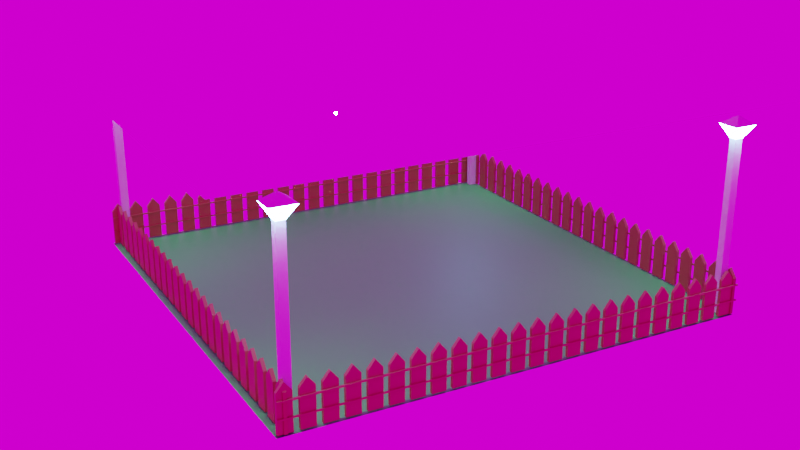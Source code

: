 # Source: LampPostFarm.blend  (saved by Blender 3.2.14; exported with 4.5.12 LTS)
import bpy
from mathutils import Matrix  # noqa: F401  (used for matrix-valued properties, if any)

bpy.ops.wm.read_factory_settings(use_empty=True)
scene = bpy.context.scene
scene.name = 'Scene'

# ---- collections
col_collection = bpy.data.collections.new('Collection'); scene.collection.children.link(col_collection)

# ---- images (referenced by path relative to the original .blend; pixels are not part of the script)
import os
ASSET_DIR = os.environ.get("B2B_ASSET_DIR", "")  # directory of the original .blend (textures are referenced by path, not embedded)
HERE = os.path.dirname(os.path.abspath(__file__))  # packed textures are extracted next to this script under _unpacked/

def load_image(name, relpath, width, height, colorspace="sRGB"):
    """Load a texture the original file referenced (path relative to the .blend, or extracted next to this script)."""
    p = next((c for c in (os.path.join(HERE, relpath), os.path.join(ASSET_DIR, relpath)) if relpath and os.path.exists(c)), "")
    if p:
        img = bpy.data.images.load(p, check_existing=True)
        img.name = name
    else:  # same state as the original file: an image datablock whose file is absent (Cycles renders it pink)
        img = bpy.data.images.new(name, width, height)
        img.source = "FILE"
        img.filepath = "//" + (relpath or name)
    img.colorspace_settings.name = colorspace
    return img
img_snowy_field_4k_polyheaven_hdr = load_image('snowy_field_4k_PolyHeaven.hdr', 'Images/snowy_field_4k_PolyHeaven.hdr', 1024, 1024, 'Linear Rec.709')

# ---- materials (node trees are filled in below, after node groups)
mat_material_008 = bpy.data.materials.new('Material.008')
mat_material_008.use_transparent_shadow = False
mat_material_003 = bpy.data.materials.new('Material.003')
mat_material_003.use_transparent_shadow = False
mat_material_010 = bpy.data.materials.new('Material.010')
mat_material_010.use_transparent_shadow = False
mat_material_011 = bpy.data.materials.new('Material.011')
mat_material_011.use_transparent_shadow = False
mat_material_009 = bpy.data.materials.new('Material.009')
mat_material_009.use_transparent_shadow = False
mat_material_007 = bpy.data.materials.new('Material.007')
mat_material_007.use_transparent_shadow = False
mat_material_001 = bpy.data.materials.new('Material.001')
mat_material_001.use_transparent_shadow = False
mat_material_013 = bpy.data.materials.new('Material.013')
mat_material_013.use_transparent_shadow = False

# ---- material node trees
mat_material_008.use_nodes = True; mat_material_008.node_tree.nodes.clear()
_N = mat_material_008.node_tree.nodes; _L = mat_material_008.node_tree.links
n0 = _N.new('ShaderNodeBsdfPrincipled'); n0.name = 'Principled BSDF'; n0.location = (10, 300)
n0.distribution = 'GGX'
n0.subsurface_method = 'RANDOM_WALK_SKIN'
n0.inputs[0].default_value = (0.3763, 0.1285, 0.05009, 1.0)
n0.inputs[3].default_value = 1.45
n0.inputs[27].default_value = (0.0, 0.0, 0.0, 1.0)
n0.inputs[28].default_value = 1.0
n1 = _N.new('ShaderNodeOutputMaterial'); n1.name = 'Material Output'; n1.location = (300, 300)
_L.new(n0.outputs[0], n1.inputs[0])
n1.is_active_output = True
mat_material_003.use_nodes = True; mat_material_003.node_tree.nodes.clear()
_N = mat_material_003.node_tree.nodes; _L = mat_material_003.node_tree.links
n0 = _N.new('ShaderNodeBsdfPrincipled'); n0.name = 'Principled BSDF'; n0.location = (10, 300)
n0.distribution = 'GGX'
n0.subsurface_method = 'RANDOM_WALK_SKIN'
n0.inputs[0].default_value = (0.06782, 0.8, 0.1012, 1.0)
n0.inputs[3].default_value = 1.45
n0.inputs[27].default_value = (0.0, 0.0, 0.0, 1.0)
n0.inputs[28].default_value = 1.0
n1 = _N.new('ShaderNodeOutputMaterial'); n1.name = 'Material Output'; n1.location = (300, 300)
_L.new(n0.outputs[0], n1.inputs[0])
n1.is_active_output = True
mat_material_010.use_nodes = True; mat_material_010.node_tree.nodes.clear()
_N = mat_material_010.node_tree.nodes; _L = mat_material_010.node_tree.links
n0 = _N.new('ShaderNodeBsdfPrincipled'); n0.name = 'Principled BSDF'; n0.location = (10, 300)
n0.distribution = 'GGX'
n0.subsurface_method = 'RANDOM_WALK_SKIN'
n0.inputs[0].default_value = (0.3902, 0.1552, 0.07558, 1.0)
n0.inputs[3].default_value = 1.45
n0.inputs[27].default_value = (0.0, 0.0, 0.0, 1.0)
n0.inputs[28].default_value = 1.0
n1 = _N.new('ShaderNodeOutputMaterial'); n1.name = 'Material Output'; n1.location = (300, 300)
_L.new(n0.outputs[0], n1.inputs[0])
n1.is_active_output = True
mat_material_011.use_nodes = True; mat_material_011.node_tree.nodes.clear()
_N = mat_material_011.node_tree.nodes; _L = mat_material_011.node_tree.links
n0 = _N.new('ShaderNodeBsdfPrincipled'); n0.name = 'Principled BSDF'; n0.location = (10, 300)
n0.distribution = 'GGX'
n0.subsurface_method = 'RANDOM_WALK_SKIN'
n0.inputs[0].default_value = (0.3763, 0.1425, 0.05819, 1.0)
n0.inputs[3].default_value = 1.45
n0.inputs[27].default_value = (0.0, 0.0, 0.0, 1.0)
n0.inputs[28].default_value = 1.0
n1 = _N.new('ShaderNodeOutputMaterial'); n1.name = 'Material Output'; n1.location = (300, 300)
_L.new(n0.outputs[0], n1.inputs[0])
n1.is_active_output = True
mat_material_009.use_nodes = True; mat_material_009.node_tree.nodes.clear()
_N = mat_material_009.node_tree.nodes; _L = mat_material_009.node_tree.links
n0 = _N.new('ShaderNodeBsdfPrincipled'); n0.name = 'Principled BSDF'; n0.location = (10, 300)
n0.distribution = 'GGX'
n0.subsurface_method = 'RANDOM_WALK_SKIN'
n0.inputs[0].default_value = (0.3173, 0.1133, 0.04607, 1.0)
n0.inputs[3].default_value = 1.45
n0.inputs[27].default_value = (0.0, 0.0, 0.0, 1.0)
n0.inputs[28].default_value = 1.0
n1 = _N.new('ShaderNodeOutputMaterial'); n1.name = 'Material Output'; n1.location = (300, 300)
_L.new(n0.outputs[0], n1.inputs[0])
n1.is_active_output = True
mat_material_007.use_nodes = True; mat_material_007.node_tree.nodes.clear()
_N = mat_material_007.node_tree.nodes; _L = mat_material_007.node_tree.links
n0 = _N.new('ShaderNodeOutputMaterial'); n0.name = 'Material Output'; n0.location = (300, 300)
n1 = _N.new('ShaderNodeBsdfPrincipled'); n1.name = 'Principled BSDF'; n1.location = (10, 300)
n1.distribution = 'GGX'
n1.subsurface_method = 'RANDOM_WALK_SKIN'
n1.inputs[3].default_value = 1.45
n1.inputs[27].default_value = (0.0, 0.0, 0.0, 1.0)
n1.inputs[28].default_value = 1.0
_L.new(n1.outputs[0], n0.inputs[0])
n0.is_active_output = True
mat_material_001.use_nodes = True; mat_material_001.node_tree.nodes.clear()
_N = mat_material_001.node_tree.nodes; _L = mat_material_001.node_tree.links
n0 = _N.new('ShaderNodeOutputMaterial'); n0.name = 'Material Output'; n0.location = (300, 300)
n1 = _N.new('ShaderNodeEmission'); n1.name = 'Emission'; n1.location = (10, 300)
n1.inputs[0].default_value = (0.1529, 0.3763, 0.7991, 1.0)
n1.inputs[1].default_value = 187.8
_L.new(n1.outputs[0], n0.inputs[0])
n0.is_active_output = True
mat_material_013.use_nodes = True; mat_material_013.node_tree.nodes.clear()
_N = mat_material_013.node_tree.nodes; _L = mat_material_013.node_tree.links
n0 = _N.new('ShaderNodeOutputMaterial'); n0.name = 'Material Output'; n0.location = (300, 300)
n1 = _N.new('ShaderNodeBsdfGlass'); n1.name = 'Glass BSDF'; n1.location = (10, 300)
n1.distribution = 'BECKMANN'
n1.inputs[2].default_value = 0.9
_L.new(n1.outputs[0], n0.inputs[0])
n0.is_active_output = True

# ---- world
world_world = bpy.data.worlds.new('World'); scene.world = world_world
world_world.use_nodes = True; world_world.node_tree.nodes.clear()
_N = world_world.node_tree.nodes; _L = world_world.node_tree.links
n0 = _N.new('ShaderNodeOutputWorld'); n0.name = 'World Output'; n0.location = (300, 300)
n1 = _N.new('ShaderNodeBackground'); n1.name = 'Background'; n1.location = (10, 300)
n2 = _N.new('ShaderNodeTexEnvironment'); n2.name = 'Environment Texture'; n2.location = (-280, 275)
n2.image = img_snowy_field_4k_polyheaven_hdr
_L.new(n1.outputs[0], n0.inputs[0])
_L.new(n2.outputs[0], n1.inputs[0])
n0.is_active_output = True
world_world.color = (0.05088, 0.05088, 0.05088)
world_world.use_sun_shadow = False
world_world.sun_shadow_jitter_overblur = 0.0

# ---- cameras
cam_camera = bpy.data.cameras.new('Camera')
cam_camera.clip_end = 100.0
cam_camera.ortho_scale = 7.314

# ---- lights
light_light = bpy.data.lights.new('Light', 'POINT')
light_light.transmission_factor = 0.0
light_light.energy = 5000.0
light_light.shadow_soft_size = 0.1
light_light.shadow_maximum_resolution = 0.006
light_light.use_absolute_resolution = True

# ---- meshes
me_cube_001 = bpy.data.meshes.new('Cube.001')
me_cube_001.from_pydata([(-1.0, -1.0, -1.0), (-1.0, -0.001182, 1.0), (-1.0, 1.0, -1.0), (-1.0, 0.001182, 1.0), (1.0, -1.0, -1.0), (1.0, -0.001182, 1.0), (1.0, 1.0, -1.0), (1.0, 0.001182, 1.0), (-1.0, -1.0, 0.4487), (-1.0, 1.0, 0.4487), (1.0, 1.0, 0.4487), (1.0, -1.0, 0.4487), (-1.0, 1.0, -1.92), (-1.0, -1.0, -1.92), (1.0, 1.0, -1.92), (1.0, -1.0, -1.92), (-1.0, 1.0, 0.02026), (1.0, 1.0, 0.02026), (1.0, -1.0, 0.02026), (-1.0, -1.0, 0.02026), (-1.0, 1.0, -0.07517), (1.0, 1.0, -0.07517), (1.0, -1.0, -0.07517), (-1.0, -1.0, -0.07517), (1.0, 1.0, -1.088), (-1.0, 1.0, -1.088), (-1.0, -1.0, -1.088), (1.0, -1.0, -1.088), (2.074, 1.0, 0.02026), (2.074, -1.0, 0.02026), (2.074, 1.0, -0.07517), (2.074, -1.0, -0.07517), (1.908, -1.0, -1.0), (1.908, 1.0, -1.0), (1.908, 1.0, -1.088), (1.908, -1.0, -1.088), (1.0, 1.847, 0.02026), (1.0, 1.847, -0.07517), (2.074, 1.847, 0.02026), (2.074, 1.847, -0.07517), (1.0, 1.844, -1.0), (1.0, 1.844, -1.088), (1.908, 1.844, -1.0), (1.908, 1.844, -1.088)], [], [(8, 1, 3, 9), (9, 3, 7, 10), (10, 7, 5, 11), (11, 5, 1, 8), (25, 24, 14, 12), (7, 3, 1, 5), (18, 11, 8, 19), (17, 10, 11, 18), (16, 9, 10, 17), (19, 8, 9, 16), (12, 14, 15, 13), (26, 25, 12, 13), (24, 27, 15, 14), (27, 26, 13, 15), (23, 19, 16, 20), (20, 16, 17, 21), (21, 17, 36, 37), (22, 18, 19, 23), (4, 22, 23, 0), (6, 21, 22, 4), (2, 20, 21, 6), (0, 23, 20, 2), (4, 0, 26, 27), (24, 6, 40, 41), (0, 2, 25, 26), (2, 6, 24, 25), (30, 28, 29, 31), (18, 22, 31, 29), (17, 18, 29, 28), (22, 21, 30, 31), (33, 32, 35, 34), (6, 4, 32, 33), (27, 24, 34, 35), (4, 27, 35, 32), (37, 36, 38, 39), (30, 21, 37, 39), (28, 30, 39, 38), (17, 28, 38, 36), (41, 40, 42, 43), (6, 33, 42, 40), (34, 24, 41, 43), (33, 34, 43, 42)])
_uv = me_cube_001.uv_layers.new(name='UVMap')
_uv.uv.foreach_set('vector', [0.5561, 0.0, 0.625, 0.0, 0.625, 0.25, 0.5561, 0.25, 0.5561, 0.25, 0.625, 0.25, 0.625, 0.5, 0.5561, 0.5, 0.5561, 0.5, 0.625, 0.5, 0.625, 0.75, 0.5561, 0.75, 0.5561, 0.75, 0.625, 0.75, 0.625, 1.0, 0.5561, 1.0, 0.375, 0.25, 0.375, 0.5, 0.375, 0.5, 0.375, 0.25, 0.625, 0.5, 0.875, 0.5, 0.875, 0.75, 0.625, 0.75, 0.5025, 0.75, 0.5561, 0.75, 0.5561, 1.0, 0.5025, 1.0, 0.5025, 0.5, 0.5561, 0.5, 0.5561, 0.75, 0.5025, 0.75, 0.5025, 0.25, 0.5561, 0.25, 0.5561, 0.5, 0.5025, 0.5, 0.5025, 0.0, 0.5561, 0.0, 0.5561, 0.25, 0.5025, 0.25, 0.125, 0.5, 0.375, 0.5, 0.375, 0.75, 0.125, 0.75, 0.375, 0.0, 0.375, 0.25, 0.375, 0.25, 0.375, 0.0, 0.375, 0.5, 0.375, 0.75, 0.375, 0.75, 0.375, 0.5, 0.375, 0.75, 0.375, 1.0, 0.375, 1.0, 0.375, 0.75, 0.4906, 0.0, 0.5025, 0.0, 0.5025, 0.25, 0.4906, 0.25, 0.4906, 0.25, 0.5025, 0.25, 0.5025, 0.5, 0.4906, 0.5, 0.4906, 0.5, 0.5025, 0.5, 0.5025, 0.5, 0.4906, 0.5, 0.4906, 0.75, 0.5025, 0.75, 0.5025, 1.0, 0.4906, 1.0, 0.375, 0.75, 0.4906, 0.75, 0.4906, 1.0, 0.375, 1.0, 0.375, 0.5, 0.4906, 0.5, 0.4906, 0.75, 0.375, 0.75, 0.375, 0.25, 0.4906, 0.25, 0.4906, 0.5, 0.375, 0.5, 0.375, 0.0, 0.4906, 0.0, 0.4906, 0.25, 0.375, 0.25, 0.375, 0.75, 0.375, 1.0, 0.375, 1.0, 0.375, 0.75, 0.375, 0.5, 0.375, 0.5, 0.375, 0.5, 0.375, 0.5, 0.375, 0.0, 0.375, 0.25, 0.375, 0.25, 0.375, 0.0, 0.375, 0.25, 0.375, 0.5, 0.375, 0.5, 0.375, 0.25, 0.4906, 0.5, 0.5025, 0.5, 0.5025, 0.75, 0.4906, 0.75, 0.5025, 0.75, 0.4906, 0.75, 0.4906, 0.75, 0.5025, 0.75, 0.5025, 0.5, 0.5025, 0.75, 0.5025, 0.75, 0.5025, 0.5, 0.4906, 0.75, 0.4906, 0.5, 0.4906, 0.5, 0.4906, 0.75, 0.375, 0.5, 0.375, 0.75, 0.375, 0.75, 0.375, 0.5, 0.375, 0.5, 0.375, 0.75, 0.375, 0.75, 0.375, 0.5, 0.375, 0.75, 0.375, 0.5, 0.375, 0.5, 0.375, 0.75, 0.375, 0.75, 0.375, 0.75, 0.375, 0.75, 0.375, 0.75, 0.4906, 0.5, 0.5025, 0.5, 0.5025, 0.5, 0.4906, 0.5, 0.4906, 0.5, 0.4906, 0.5, 0.4906, 0.5, 0.4906, 0.5, 0.5025, 0.5, 0.4906, 0.5, 0.4906, 0.5, 0.5025, 0.5, 0.5025, 0.5, 0.5025, 0.5, 0.5025, 0.5, 0.5025, 0.5, 0.375, 0.5, 0.375, 0.5, 0.375, 0.5, 0.375, 0.5, 0.375, 0.5, 0.375, 0.5, 0.375, 0.5, 0.375, 0.5, 0.375, 0.5, 0.375, 0.5, 0.375, 0.5, 0.375, 0.5, 0.375, 0.5, 0.375, 0.5, 0.375, 0.5, 0.375, 0.5])
me_cube_001.materials.append(mat_material_008)
me_cube_001.update()
me_plane = bpy.data.meshes.new('Plane')
me_plane.from_pydata([(-1.0, -1.0, 0.0), (1.0, -1.0, 0.0), (-1.0, 1.0, 0.0), (1.0, 1.0, 0.0)], [], [(0, 1, 3, 2)])
_uv = me_plane.uv_layers.new(name='UVMap')
_uv.uv.foreach_set('vector', [0.0, 0.0, 1.0, 0.0, 1.0, 1.0, 0.0, 1.0])
me_plane.materials.append(mat_material_003)
me_plane.update()
me_cube_003 = bpy.data.meshes.new('Cube.003')
me_cube_003.from_pydata([(-1.0, -1.0, -1.0), (-1.0, -0.001182, 1.0), (-1.0, 1.0, -1.0), (-1.0, 0.001182, 1.0), (1.0, -1.0, -1.0), (1.0, -0.001182, 1.0), (1.0, 1.0, -1.0), (1.0, 0.001182, 1.0), (-1.0, -1.0, 0.4487), (-1.0, 1.0, 0.4487), (1.0, 1.0, 0.4487), (1.0, -1.0, 0.4487), (-1.0, 1.0, -1.92), (-1.0, -1.0, -1.92), (1.0, 1.0, -1.92), (1.0, -1.0, -1.92), (-1.0, 1.0, 0.02026), (1.0, 1.0, 0.02026), (1.0, -1.0, 0.02026), (-1.0, -1.0, 0.02026), (-1.0, 1.0, -0.07517), (1.0, 1.0, -0.07517), (1.0, -1.0, -0.07517), (-1.0, -1.0, -0.07517), (1.0, 1.0, -1.088), (-1.0, 1.0, -1.088), (-1.0, -1.0, -1.088), (1.0, -1.0, -1.088), (2.074, 1.0, 0.02026), (2.074, -1.0, 0.02026), (2.074, 1.0, -0.07517), (2.074, -1.0, -0.07517), (1.908, -1.0, -1.0), (1.908, 1.0, -1.0), (1.908, 1.0, -1.088), (1.908, -1.0, -1.088), (1.0, 1.847, 0.02026), (1.0, 1.847, -0.07517), (2.074, 1.847, 0.02026), (2.074, 1.847, -0.07517), (1.0, 1.844, -1.0), (1.0, 1.844, -1.088), (1.908, 1.844, -1.0), (1.908, 1.844, -1.088)], [], [(8, 1, 3, 9), (9, 3, 7, 10), (10, 7, 5, 11), (11, 5, 1, 8), (25, 24, 14, 12), (7, 3, 1, 5), (18, 11, 8, 19), (17, 10, 11, 18), (16, 9, 10, 17), (19, 8, 9, 16), (12, 14, 15, 13), (26, 25, 12, 13), (24, 27, 15, 14), (27, 26, 13, 15), (23, 19, 16, 20), (20, 16, 17, 21), (21, 17, 36, 37), (22, 18, 19, 23), (4, 22, 23, 0), (6, 21, 22, 4), (2, 20, 21, 6), (0, 23, 20, 2), (4, 0, 26, 27), (24, 6, 40, 41), (0, 2, 25, 26), (2, 6, 24, 25), (30, 28, 29, 31), (18, 22, 31, 29), (17, 18, 29, 28), (22, 21, 30, 31), (33, 32, 35, 34), (6, 4, 32, 33), (27, 24, 34, 35), (4, 27, 35, 32), (37, 36, 38, 39), (30, 21, 37, 39), (28, 30, 39, 38), (17, 28, 38, 36), (41, 40, 42, 43), (6, 33, 42, 40), (34, 24, 41, 43), (33, 34, 43, 42)])
_uv = me_cube_003.uv_layers.new(name='UVMap')
_uv.uv.foreach_set('vector', [0.5561, 0.0, 0.625, 0.0, 0.625, 0.25, 0.5561, 0.25, 0.5561, 0.25, 0.625, 0.25, 0.625, 0.5, 0.5561, 0.5, 0.5561, 0.5, 0.625, 0.5, 0.625, 0.75, 0.5561, 0.75, 0.5561, 0.75, 0.625, 0.75, 0.625, 1.0, 0.5561, 1.0, 0.375, 0.25, 0.375, 0.5, 0.375, 0.5, 0.375, 0.25, 0.625, 0.5, 0.875, 0.5, 0.875, 0.75, 0.625, 0.75, 0.5025, 0.75, 0.5561, 0.75, 0.5561, 1.0, 0.5025, 1.0, 0.5025, 0.5, 0.5561, 0.5, 0.5561, 0.75, 0.5025, 0.75, 0.5025, 0.25, 0.5561, 0.25, 0.5561, 0.5, 0.5025, 0.5, 0.5025, 0.0, 0.5561, 0.0, 0.5561, 0.25, 0.5025, 0.25, 0.125, 0.5, 0.375, 0.5, 0.375, 0.75, 0.125, 0.75, 0.375, 0.0, 0.375, 0.25, 0.375, 0.25, 0.375, 0.0, 0.375, 0.5, 0.375, 0.75, 0.375, 0.75, 0.375, 0.5, 0.375, 0.75, 0.375, 1.0, 0.375, 1.0, 0.375, 0.75, 0.4906, 0.0, 0.5025, 0.0, 0.5025, 0.25, 0.4906, 0.25, 0.4906, 0.25, 0.5025, 0.25, 0.5025, 0.5, 0.4906, 0.5, 0.4906, 0.5, 0.5025, 0.5, 0.5025, 0.5, 0.4906, 0.5, 0.4906, 0.75, 0.5025, 0.75, 0.5025, 1.0, 0.4906, 1.0, 0.375, 0.75, 0.4906, 0.75, 0.4906, 1.0, 0.375, 1.0, 0.375, 0.5, 0.4906, 0.5, 0.4906, 0.75, 0.375, 0.75, 0.375, 0.25, 0.4906, 0.25, 0.4906, 0.5, 0.375, 0.5, 0.375, 0.0, 0.4906, 0.0, 0.4906, 0.25, 0.375, 0.25, 0.375, 0.75, 0.375, 1.0, 0.375, 1.0, 0.375, 0.75, 0.375, 0.5, 0.375, 0.5, 0.375, 0.5, 0.375, 0.5, 0.375, 0.0, 0.375, 0.25, 0.375, 0.25, 0.375, 0.0, 0.375, 0.25, 0.375, 0.5, 0.375, 0.5, 0.375, 0.25, 0.4906, 0.5, 0.5025, 0.5, 0.5025, 0.75, 0.4906, 0.75, 0.5025, 0.75, 0.4906, 0.75, 0.4906, 0.75, 0.5025, 0.75, 0.5025, 0.5, 0.5025, 0.75, 0.5025, 0.75, 0.5025, 0.5, 0.4906, 0.75, 0.4906, 0.5, 0.4906, 0.5, 0.4906, 0.75, 0.375, 0.5, 0.375, 0.75, 0.375, 0.75, 0.375, 0.5, 0.375, 0.5, 0.375, 0.75, 0.375, 0.75, 0.375, 0.5, 0.375, 0.75, 0.375, 0.5, 0.375, 0.5, 0.375, 0.75, 0.375, 0.75, 0.375, 0.75, 0.375, 0.75, 0.375, 0.75, 0.4906, 0.5, 0.5025, 0.5, 0.5025, 0.5, 0.4906, 0.5, 0.4906, 0.5, 0.4906, 0.5, 0.4906, 0.5, 0.4906, 0.5, 0.5025, 0.5, 0.4906, 0.5, 0.4906, 0.5, 0.5025, 0.5, 0.5025, 0.5, 0.5025, 0.5, 0.5025, 0.5, 0.5025, 0.5, 0.375, 0.5, 0.375, 0.5, 0.375, 0.5, 0.375, 0.5, 0.375, 0.5, 0.375, 0.5, 0.375, 0.5, 0.375, 0.5, 0.375, 0.5, 0.375, 0.5, 0.375, 0.5, 0.375, 0.5, 0.375, 0.5, 0.375, 0.5, 0.375, 0.5, 0.375, 0.5])
me_cube_003.materials.append(mat_material_010)
me_cube_003.update()
me_cube_004 = bpy.data.meshes.new('Cube.004')
me_cube_004.from_pydata([(-1.0, -1.0, -1.0), (-1.0, -0.001182, 1.0), (-1.0, 1.0, -1.0), (-1.0, 0.001182, 1.0), (1.0, -1.0, -1.0), (1.0, -0.001182, 1.0), (1.0, 1.0, -1.0), (1.0, 0.001182, 1.0), (-1.0, -1.0, 0.4487), (-1.0, 1.0, 0.4487), (1.0, 1.0, 0.4487), (1.0, -1.0, 0.4487), (-1.0, 1.0, -1.92), (-1.0, -1.0, -1.92), (1.0, 1.0, -1.92), (1.0, -1.0, -1.92), (-1.0, 1.0, 0.02026), (1.0, 1.0, 0.02026), (1.0, -1.0, 0.02026), (-1.0, -1.0, 0.02026), (-1.0, 1.0, -0.07517), (1.0, 1.0, -0.07517), (1.0, -1.0, -0.07517), (-1.0, -1.0, -0.07517), (1.0, 1.0, -1.088), (-1.0, 1.0, -1.088), (-1.0, -1.0, -1.088), (1.0, -1.0, -1.088), (2.074, 1.0, 0.02026), (2.074, -1.0, 0.02026), (2.074, 1.0, -0.07517), (2.074, -1.0, -0.07517), (1.908, -1.0, -1.0), (1.908, 1.0, -1.0), (1.908, 1.0, -1.088), (1.908, -1.0, -1.088), (1.0, 1.847, 0.02026), (1.0, 1.847, -0.07517), (2.074, 1.847, 0.02026), (2.074, 1.847, -0.07517), (1.0, 1.844, -1.0), (1.0, 1.844, -1.088), (1.908, 1.844, -1.0), (1.908, 1.844, -1.088)], [], [(8, 1, 3, 9), (9, 3, 7, 10), (10, 7, 5, 11), (11, 5, 1, 8), (25, 24, 14, 12), (7, 3, 1, 5), (18, 11, 8, 19), (17, 10, 11, 18), (16, 9, 10, 17), (19, 8, 9, 16), (12, 14, 15, 13), (26, 25, 12, 13), (24, 27, 15, 14), (27, 26, 13, 15), (23, 19, 16, 20), (20, 16, 17, 21), (21, 17, 36, 37), (22, 18, 19, 23), (4, 22, 23, 0), (6, 21, 22, 4), (2, 20, 21, 6), (0, 23, 20, 2), (4, 0, 26, 27), (24, 6, 40, 41), (0, 2, 25, 26), (2, 6, 24, 25), (30, 28, 29, 31), (18, 22, 31, 29), (17, 18, 29, 28), (22, 21, 30, 31), (33, 32, 35, 34), (6, 4, 32, 33), (27, 24, 34, 35), (4, 27, 35, 32), (37, 36, 38, 39), (30, 21, 37, 39), (28, 30, 39, 38), (17, 28, 38, 36), (41, 40, 42, 43), (6, 33, 42, 40), (34, 24, 41, 43), (33, 34, 43, 42)])
_uv = me_cube_004.uv_layers.new(name='UVMap')
_uv.uv.foreach_set('vector', [0.5561, 0.0, 0.625, 0.0, 0.625, 0.25, 0.5561, 0.25, 0.5561, 0.25, 0.625, 0.25, 0.625, 0.5, 0.5561, 0.5, 0.5561, 0.5, 0.625, 0.5, 0.625, 0.75, 0.5561, 0.75, 0.5561, 0.75, 0.625, 0.75, 0.625, 1.0, 0.5561, 1.0, 0.375, 0.25, 0.375, 0.5, 0.375, 0.5, 0.375, 0.25, 0.625, 0.5, 0.875, 0.5, 0.875, 0.75, 0.625, 0.75, 0.5025, 0.75, 0.5561, 0.75, 0.5561, 1.0, 0.5025, 1.0, 0.5025, 0.5, 0.5561, 0.5, 0.5561, 0.75, 0.5025, 0.75, 0.5025, 0.25, 0.5561, 0.25, 0.5561, 0.5, 0.5025, 0.5, 0.5025, 0.0, 0.5561, 0.0, 0.5561, 0.25, 0.5025, 0.25, 0.125, 0.5, 0.375, 0.5, 0.375, 0.75, 0.125, 0.75, 0.375, 0.0, 0.375, 0.25, 0.375, 0.25, 0.375, 0.0, 0.375, 0.5, 0.375, 0.75, 0.375, 0.75, 0.375, 0.5, 0.375, 0.75, 0.375, 1.0, 0.375, 1.0, 0.375, 0.75, 0.4906, 0.0, 0.5025, 0.0, 0.5025, 0.25, 0.4906, 0.25, 0.4906, 0.25, 0.5025, 0.25, 0.5025, 0.5, 0.4906, 0.5, 0.4906, 0.5, 0.5025, 0.5, 0.5025, 0.5, 0.4906, 0.5, 0.4906, 0.75, 0.5025, 0.75, 0.5025, 1.0, 0.4906, 1.0, 0.375, 0.75, 0.4906, 0.75, 0.4906, 1.0, 0.375, 1.0, 0.375, 0.5, 0.4906, 0.5, 0.4906, 0.75, 0.375, 0.75, 0.375, 0.25, 0.4906, 0.25, 0.4906, 0.5, 0.375, 0.5, 0.375, 0.0, 0.4906, 0.0, 0.4906, 0.25, 0.375, 0.25, 0.375, 0.75, 0.375, 1.0, 0.375, 1.0, 0.375, 0.75, 0.375, 0.5, 0.375, 0.5, 0.375, 0.5, 0.375, 0.5, 0.375, 0.0, 0.375, 0.25, 0.375, 0.25, 0.375, 0.0, 0.375, 0.25, 0.375, 0.5, 0.375, 0.5, 0.375, 0.25, 0.4906, 0.5, 0.5025, 0.5, 0.5025, 0.75, 0.4906, 0.75, 0.5025, 0.75, 0.4906, 0.75, 0.4906, 0.75, 0.5025, 0.75, 0.5025, 0.5, 0.5025, 0.75, 0.5025, 0.75, 0.5025, 0.5, 0.4906, 0.75, 0.4906, 0.5, 0.4906, 0.5, 0.4906, 0.75, 0.375, 0.5, 0.375, 0.75, 0.375, 0.75, 0.375, 0.5, 0.375, 0.5, 0.375, 0.75, 0.375, 0.75, 0.375, 0.5, 0.375, 0.75, 0.375, 0.5, 0.375, 0.5, 0.375, 0.75, 0.375, 0.75, 0.375, 0.75, 0.375, 0.75, 0.375, 0.75, 0.4906, 0.5, 0.5025, 0.5, 0.5025, 0.5, 0.4906, 0.5, 0.4906, 0.5, 0.4906, 0.5, 0.4906, 0.5, 0.4906, 0.5, 0.5025, 0.5, 0.4906, 0.5, 0.4906, 0.5, 0.5025, 0.5, 0.5025, 0.5, 0.5025, 0.5, 0.5025, 0.5, 0.5025, 0.5, 0.375, 0.5, 0.375, 0.5, 0.375, 0.5, 0.375, 0.5, 0.375, 0.5, 0.375, 0.5, 0.375, 0.5, 0.375, 0.5, 0.375, 0.5, 0.375, 0.5, 0.375, 0.5, 0.375, 0.5, 0.375, 0.5, 0.375, 0.5, 0.375, 0.5, 0.375, 0.5])
me_cube_004.materials.append(mat_material_011)
me_cube_004.update()
me_cube_005 = bpy.data.meshes.new('Cube.005')
me_cube_005.from_pydata([(-1.0, -1.0, -1.0), (-1.0, -0.001182, 1.0), (-1.0, 1.0, -1.0), (-1.0, 0.001182, 1.0), (1.0, -1.0, -1.0), (1.0, -0.001182, 1.0), (1.0, 1.0, -1.0), (1.0, 0.001182, 1.0), (-1.0, -1.0, 0.4487), (-1.0, 1.0, 0.4487), (1.0, 1.0, 0.4487), (1.0, -1.0, 0.4487), (-1.0, 1.0, -1.92), (-1.0, -1.0, -1.92), (1.0, 1.0, -1.92), (1.0, -1.0, -1.92), (-1.0, 1.0, 0.02026), (1.0, 1.0, 0.02026), (1.0, -1.0, 0.02026), (-1.0, -1.0, 0.02026), (-1.0, 1.0, -0.07517), (1.0, 1.0, -0.07517), (1.0, -1.0, -0.07517), (-1.0, -1.0, -0.07517), (1.0, 1.0, -1.088), (-1.0, 1.0, -1.088), (-1.0, -1.0, -1.088), (1.0, -1.0, -1.088), (2.074, 1.0, 0.02026), (2.074, -1.0, 0.02026), (2.074, 1.0, -0.07517), (2.074, -1.0, -0.07517), (1.908, -1.0, -1.0), (1.908, 1.0, -1.0), (1.908, 1.0, -1.088), (1.908, -1.0, -1.088), (1.0, 1.847, 0.02026), (1.0, 1.847, -0.07517), (2.074, 1.847, 0.02026), (2.074, 1.847, -0.07517), (1.0, 1.844, -1.0), (1.0, 1.844, -1.088), (1.908, 1.844, -1.0), (1.908, 1.844, -1.088)], [], [(8, 1, 3, 9), (9, 3, 7, 10), (10, 7, 5, 11), (11, 5, 1, 8), (25, 24, 14, 12), (7, 3, 1, 5), (18, 11, 8, 19), (17, 10, 11, 18), (16, 9, 10, 17), (19, 8, 9, 16), (12, 14, 15, 13), (26, 25, 12, 13), (24, 27, 15, 14), (27, 26, 13, 15), (23, 19, 16, 20), (20, 16, 17, 21), (21, 17, 36, 37), (22, 18, 19, 23), (4, 22, 23, 0), (6, 21, 22, 4), (2, 20, 21, 6), (0, 23, 20, 2), (4, 0, 26, 27), (24, 6, 40, 41), (0, 2, 25, 26), (2, 6, 24, 25), (30, 28, 29, 31), (18, 22, 31, 29), (17, 18, 29, 28), (22, 21, 30, 31), (33, 32, 35, 34), (6, 4, 32, 33), (27, 24, 34, 35), (4, 27, 35, 32), (37, 36, 38, 39), (30, 21, 37, 39), (28, 30, 39, 38), (17, 28, 38, 36), (41, 40, 42, 43), (6, 33, 42, 40), (34, 24, 41, 43), (33, 34, 43, 42)])
_uv = me_cube_005.uv_layers.new(name='UVMap')
_uv.uv.foreach_set('vector', [0.5561, 0.0, 0.625, 0.0, 0.625, 0.25, 0.5561, 0.25, 0.5561, 0.25, 0.625, 0.25, 0.625, 0.5, 0.5561, 0.5, 0.5561, 0.5, 0.625, 0.5, 0.625, 0.75, 0.5561, 0.75, 0.5561, 0.75, 0.625, 0.75, 0.625, 1.0, 0.5561, 1.0, 0.375, 0.25, 0.375, 0.5, 0.375, 0.5, 0.375, 0.25, 0.625, 0.5, 0.875, 0.5, 0.875, 0.75, 0.625, 0.75, 0.5025, 0.75, 0.5561, 0.75, 0.5561, 1.0, 0.5025, 1.0, 0.5025, 0.5, 0.5561, 0.5, 0.5561, 0.75, 0.5025, 0.75, 0.5025, 0.25, 0.5561, 0.25, 0.5561, 0.5, 0.5025, 0.5, 0.5025, 0.0, 0.5561, 0.0, 0.5561, 0.25, 0.5025, 0.25, 0.125, 0.5, 0.375, 0.5, 0.375, 0.75, 0.125, 0.75, 0.375, 0.0, 0.375, 0.25, 0.375, 0.25, 0.375, 0.0, 0.375, 0.5, 0.375, 0.75, 0.375, 0.75, 0.375, 0.5, 0.375, 0.75, 0.375, 1.0, 0.375, 1.0, 0.375, 0.75, 0.4906, 0.0, 0.5025, 0.0, 0.5025, 0.25, 0.4906, 0.25, 0.4906, 0.25, 0.5025, 0.25, 0.5025, 0.5, 0.4906, 0.5, 0.4906, 0.5, 0.5025, 0.5, 0.5025, 0.5, 0.4906, 0.5, 0.4906, 0.75, 0.5025, 0.75, 0.5025, 1.0, 0.4906, 1.0, 0.375, 0.75, 0.4906, 0.75, 0.4906, 1.0, 0.375, 1.0, 0.375, 0.5, 0.4906, 0.5, 0.4906, 0.75, 0.375, 0.75, 0.375, 0.25, 0.4906, 0.25, 0.4906, 0.5, 0.375, 0.5, 0.375, 0.0, 0.4906, 0.0, 0.4906, 0.25, 0.375, 0.25, 0.375, 0.75, 0.375, 1.0, 0.375, 1.0, 0.375, 0.75, 0.375, 0.5, 0.375, 0.5, 0.375, 0.5, 0.375, 0.5, 0.375, 0.0, 0.375, 0.25, 0.375, 0.25, 0.375, 0.0, 0.375, 0.25, 0.375, 0.5, 0.375, 0.5, 0.375, 0.25, 0.4906, 0.5, 0.5025, 0.5, 0.5025, 0.75, 0.4906, 0.75, 0.5025, 0.75, 0.4906, 0.75, 0.4906, 0.75, 0.5025, 0.75, 0.5025, 0.5, 0.5025, 0.75, 0.5025, 0.75, 0.5025, 0.5, 0.4906, 0.75, 0.4906, 0.5, 0.4906, 0.5, 0.4906, 0.75, 0.375, 0.5, 0.375, 0.75, 0.375, 0.75, 0.375, 0.5, 0.375, 0.5, 0.375, 0.75, 0.375, 0.75, 0.375, 0.5, 0.375, 0.75, 0.375, 0.5, 0.375, 0.5, 0.375, 0.75, 0.375, 0.75, 0.375, 0.75, 0.375, 0.75, 0.375, 0.75, 0.4906, 0.5, 0.5025, 0.5, 0.5025, 0.5, 0.4906, 0.5, 0.4906, 0.5, 0.4906, 0.5, 0.4906, 0.5, 0.4906, 0.5, 0.5025, 0.5, 0.4906, 0.5, 0.4906, 0.5, 0.5025, 0.5, 0.5025, 0.5, 0.5025, 0.5, 0.5025, 0.5, 0.5025, 0.5, 0.375, 0.5, 0.375, 0.5, 0.375, 0.5, 0.375, 0.5, 0.375, 0.5, 0.375, 0.5, 0.375, 0.5, 0.375, 0.5, 0.375, 0.5, 0.375, 0.5, 0.375, 0.5, 0.375, 0.5, 0.375, 0.5, 0.375, 0.5, 0.375, 0.5, 0.375, 0.5])
me_cube_005.materials.append(mat_material_009)
me_cube_005.update()
me_cube_009 = bpy.data.meshes.new('Cube.009')
me_cube_009.from_pydata([(-1.0, -1.0, -1.0), (-1.0, -1.0, 1.0), (-1.0, 1.0, -1.0), (-1.0, 1.0, 1.0), (1.0, -1.0, -1.0), (1.0, -1.0, 1.0), (1.0, 1.0, -1.0), (1.0, 1.0, 1.0), (-1.0, -1.0, 1.0), (-1.0, 1.0, 1.0), (1.0, 1.0, 1.0), (1.0, -1.0, 1.0), (-1.0, -1.0, 1.0), (-1.0, 1.0, 1.0), (1.0, 1.0, 1.0), (1.0, -1.0, 1.0), (-2.87, -2.87, 1.151), (-2.87, 2.87, 1.151), (2.87, 2.87, 1.151), (2.87, -2.87, 1.151), (-0.2791, -0.2791, 1.24), (-0.2791, 0.2791, 1.24), (0.2791, 0.2791, 1.24), (0.2791, -0.2791, 1.24), (-1.0, -1.0, 1.0), (1.0, -1.0, 1.0), (-2.87, -2.87, 1.151), (2.87, -2.87, 1.151), (1.0, -1.0, 1.0), (1.0, 1.0, 1.0), (2.87, 2.87, 1.151), (2.87, -2.87, 1.151), (-1.0, 1.0, 1.0), (1.0, 1.0, 1.0), (-2.87, 2.87, 1.151), (2.87, 2.87, 1.151), (-1.0, -1.0, 1.0), (-1.0, 1.0, 1.0), (-2.87, -2.87, 1.151), (-2.87, 2.87, 1.151)], [], [(0, 8, 9, 2), (2, 9, 10, 6), (6, 10, 11, 4), (4, 11, 8, 0), (2, 6, 4, 0), (12, 13, 9, 8), (13, 14, 10, 9), (14, 15, 11, 10), (15, 12, 8, 11), (1, 3, 13, 12), (3, 7, 14, 13), (7, 5, 15, 14), (5, 1, 12, 15), (16, 19, 23, 20), (22, 21, 20, 23), (18, 17, 21, 22), (19, 18, 22, 23), (17, 16, 20, 21), (24, 25, 27, 26), (28, 29, 30, 31), (33, 32, 34, 35), (37, 36, 38, 39)])
me_cube_009.polygons.foreach_set('material_index', [0, 0, 0, 0, 0, 0, 0, 0, 0, 0, 0, 0, 0, 0, 0, 0, 0, 0, 1, 1, 1, 1])
_uv = me_cube_009.uv_layers.new(name='UVMap')
_uv.uv.foreach_set('vector', [0.375, 0.0, 0.625, 0.0, 0.625, 0.25, 0.375, 0.25, 0.375, 0.25, 0.625, 0.25, 0.625, 0.5, 0.375, 0.5, 0.375, 0.5, 0.625, 0.5, 0.625, 0.75, 0.375, 0.75, 0.375, 0.75, 0.625, 0.75, 0.625, 1.0, 0.375, 1.0, 0.125, 0.5, 0.375, 0.5, 0.375, 0.75, 0.125, 0.75, 0.875, 0.75, 0.875, 0.5, 0.875, 0.5, 0.875, 0.75, 0.875, 0.5, 0.625, 0.5, 0.625, 0.5, 0.875, 0.5, 0.625, 0.5, 0.625, 0.75, 0.625, 0.75, 0.625, 0.5, 0.625, 0.75, 0.875, 0.75, 0.875, 0.75, 0.625, 0.75, 0.875, 0.75, 0.875, 0.5, 0.875, 0.5, 0.875, 0.75, 0.875, 0.5, 0.625, 0.5, 0.625, 0.5, 0.875, 0.5, 0.625, 0.5, 0.625, 0.75, 0.625, 0.75, 0.625, 0.5, 0.625, 0.75, 0.875, 0.75, 0.875, 0.75, 0.625, 0.75, 0.875, 0.75, 0.625, 0.75, 0.625, 0.75, 0.875, 0.75, 0.625, 0.5, 0.875, 0.5, 0.875, 0.75, 0.625, 0.75, 0.625, 0.5, 0.875, 0.5, 0.875, 0.5, 0.625, 0.5, 0.625, 0.75, 0.625, 0.5, 0.625, 0.5, 0.625, 0.75, 0.875, 0.5, 0.875, 0.75, 0.875, 0.75, 0.875, 0.5, 0.875, 0.75, 0.625, 0.75, 0.625, 0.75, 0.875, 0.75, 0.625, 0.75, 0.625, 0.5, 0.625, 0.5, 0.625, 0.75, 0.625, 0.5, 0.875, 0.5, 0.875, 0.5, 0.625, 0.5, 0.875, 0.5, 0.875, 0.75, 0.875, 0.75, 0.875, 0.5])
me_cube_009.materials.append(mat_material_007)
me_cube_009.materials.append(mat_material_001)
me_cube_009.update()
me_cube_014 = bpy.data.meshes.new('Cube.014')
me_cube_014.from_pydata([(-1.0, -1.0, -1.0), (-1.0, -1.0, 1.0), (-1.0, 1.0, -1.0), (-1.0, 1.0, 1.0), (1.0, -1.0, -1.0), (1.0, -1.0, 1.0), (1.0, 1.0, -1.0), (1.0, 1.0, 1.0), (-1.0, -1.0, 1.0), (-1.0, 1.0, 1.0), (1.0, 1.0, 1.0), (1.0, -1.0, 1.0), (-1.0, -1.0, 1.0), (-1.0, 1.0, 1.0), (1.0, 1.0, 1.0), (1.0, -1.0, 1.0), (-2.87, -2.87, 1.151), (-2.87, 2.87, 1.151), (2.87, 2.87, 1.151), (2.87, -2.87, 1.151), (-0.2791, -0.2791, 1.24), (-0.2791, 0.2791, 1.24), (0.2791, 0.2791, 1.24), (0.2791, -0.2791, 1.24), (-1.0, -1.0, 1.0), (1.0, -1.0, 1.0), (-2.87, -2.87, 1.151), (2.87, -2.87, 1.151), (1.0, -1.0, 1.0), (1.0, 1.0, 1.0), (2.87, 2.87, 1.151), (2.87, -2.87, 1.151), (-1.0, 1.0, 1.0), (1.0, 1.0, 1.0), (-2.87, 2.87, 1.151), (2.87, 2.87, 1.151), (-1.0, -1.0, 1.0), (-1.0, 1.0, 1.0), (-2.87, -2.87, 1.151), (-2.87, 2.87, 1.151)], [], [(0, 8, 9, 2), (2, 9, 10, 6), (6, 10, 11, 4), (4, 11, 8, 0), (2, 6, 4, 0), (12, 13, 9, 8), (13, 14, 10, 9), (14, 15, 11, 10), (15, 12, 8, 11), (1, 3, 13, 12), (3, 7, 14, 13), (7, 5, 15, 14), (5, 1, 12, 15), (16, 19, 23, 20), (22, 21, 20, 23), (18, 17, 21, 22), (19, 18, 22, 23), (17, 16, 20, 21), (24, 25, 27, 26), (28, 29, 30, 31), (33, 32, 34, 35), (37, 36, 38, 39)])
me_cube_014.polygons.foreach_set('material_index', [0, 0, 0, 0, 0, 0, 0, 0, 0, 0, 0, 0, 0, 0, 0, 0, 0, 0, 1, 1, 1, 1])
_uv = me_cube_014.uv_layers.new(name='UVMap')
_uv.uv.foreach_set('vector', [0.375, 0.0, 0.625, 0.0, 0.625, 0.25, 0.375, 0.25, 0.375, 0.25, 0.625, 0.25, 0.625, 0.5, 0.375, 0.5, 0.375, 0.5, 0.625, 0.5, 0.625, 0.75, 0.375, 0.75, 0.375, 0.75, 0.625, 0.75, 0.625, 1.0, 0.375, 1.0, 0.125, 0.5, 0.375, 0.5, 0.375, 0.75, 0.125, 0.75, 0.875, 0.75, 0.875, 0.5, 0.875, 0.5, 0.875, 0.75, 0.875, 0.5, 0.625, 0.5, 0.625, 0.5, 0.875, 0.5, 0.625, 0.5, 0.625, 0.75, 0.625, 0.75, 0.625, 0.5, 0.625, 0.75, 0.875, 0.75, 0.875, 0.75, 0.625, 0.75, 0.875, 0.75, 0.875, 0.5, 0.875, 0.5, 0.875, 0.75, 0.875, 0.5, 0.625, 0.5, 0.625, 0.5, 0.875, 0.5, 0.625, 0.5, 0.625, 0.75, 0.625, 0.75, 0.625, 0.5, 0.625, 0.75, 0.875, 0.75, 0.875, 0.75, 0.625, 0.75, 0.875, 0.75, 0.625, 0.75, 0.625, 0.75, 0.875, 0.75, 0.625, 0.5, 0.875, 0.5, 0.875, 0.75, 0.625, 0.75, 0.625, 0.5, 0.875, 0.5, 0.875, 0.5, 0.625, 0.5, 0.625, 0.75, 0.625, 0.5, 0.625, 0.5, 0.625, 0.75, 0.875, 0.5, 0.875, 0.75, 0.875, 0.75, 0.875, 0.5, 0.875, 0.75, 0.625, 0.75, 0.625, 0.75, 0.875, 0.75, 0.625, 0.75, 0.625, 0.5, 0.625, 0.5, 0.625, 0.75, 0.625, 0.5, 0.875, 0.5, 0.875, 0.5, 0.625, 0.5, 0.875, 0.5, 0.875, 0.75, 0.875, 0.75, 0.875, 0.5])
me_cube_014.materials.append(mat_material_007)
me_cube_014.materials.append(mat_material_001)
me_cube_014.update()
me_cube_015 = bpy.data.meshes.new('Cube.015')
me_cube_015.from_pydata([(-1.0, -1.0, -1.0), (-1.0, -1.0, 1.0), (-1.0, 1.0, -1.0), (-1.0, 1.0, 1.0), (1.0, -1.0, -1.0), (1.0, -1.0, 1.0), (1.0, 1.0, -1.0), (1.0, 1.0, 1.0), (-1.0, -1.0, 1.0), (-1.0, 1.0, 1.0), (1.0, 1.0, 1.0), (1.0, -1.0, 1.0), (-1.0, -1.0, 1.0), (-1.0, 1.0, 1.0), (1.0, 1.0, 1.0), (1.0, -1.0, 1.0), (-2.87, -2.87, 1.151), (-2.87, 2.87, 1.151), (2.87, 2.87, 1.151), (2.87, -2.87, 1.151), (-0.2791, -0.2791, 1.24), (-0.2791, 0.2791, 1.24), (0.2791, 0.2791, 1.24), (0.2791, -0.2791, 1.24), (-1.0, -1.0, 1.0), (1.0, -1.0, 1.0), (-2.87, -2.87, 1.151), (2.87, -2.87, 1.151), (1.0, -1.0, 1.0), (1.0, 1.0, 1.0), (2.87, 2.87, 1.151), (2.87, -2.87, 1.151), (-1.0, 1.0, 1.0), (1.0, 1.0, 1.0), (-2.87, 2.87, 1.151), (2.87, 2.87, 1.151), (-1.0, -1.0, 1.0), (-1.0, 1.0, 1.0), (-2.87, -2.87, 1.151), (-2.87, 2.87, 1.151)], [], [(0, 8, 9, 2), (2, 9, 10, 6), (6, 10, 11, 4), (4, 11, 8, 0), (2, 6, 4, 0), (12, 13, 9, 8), (13, 14, 10, 9), (14, 15, 11, 10), (15, 12, 8, 11), (1, 3, 13, 12), (3, 7, 14, 13), (7, 5, 15, 14), (5, 1, 12, 15), (16, 19, 23, 20), (22, 21, 20, 23), (18, 17, 21, 22), (19, 18, 22, 23), (17, 16, 20, 21), (24, 25, 27, 26), (28, 29, 30, 31), (33, 32, 34, 35), (37, 36, 38, 39)])
me_cube_015.polygons.foreach_set('material_index', [0, 0, 0, 0, 0, 0, 0, 0, 0, 0, 0, 0, 0, 0, 0, 0, 0, 0, 1, 1, 1, 1])
_uv = me_cube_015.uv_layers.new(name='UVMap')
_uv.uv.foreach_set('vector', [0.375, 0.0, 0.625, 0.0, 0.625, 0.25, 0.375, 0.25, 0.375, 0.25, 0.625, 0.25, 0.625, 0.5, 0.375, 0.5, 0.375, 0.5, 0.625, 0.5, 0.625, 0.75, 0.375, 0.75, 0.375, 0.75, 0.625, 0.75, 0.625, 1.0, 0.375, 1.0, 0.125, 0.5, 0.375, 0.5, 0.375, 0.75, 0.125, 0.75, 0.875, 0.75, 0.875, 0.5, 0.875, 0.5, 0.875, 0.75, 0.875, 0.5, 0.625, 0.5, 0.625, 0.5, 0.875, 0.5, 0.625, 0.5, 0.625, 0.75, 0.625, 0.75, 0.625, 0.5, 0.625, 0.75, 0.875, 0.75, 0.875, 0.75, 0.625, 0.75, 0.875, 0.75, 0.875, 0.5, 0.875, 0.5, 0.875, 0.75, 0.875, 0.5, 0.625, 0.5, 0.625, 0.5, 0.875, 0.5, 0.625, 0.5, 0.625, 0.75, 0.625, 0.75, 0.625, 0.5, 0.625, 0.75, 0.875, 0.75, 0.875, 0.75, 0.625, 0.75, 0.875, 0.75, 0.625, 0.75, 0.625, 0.75, 0.875, 0.75, 0.625, 0.5, 0.875, 0.5, 0.875, 0.75, 0.625, 0.75, 0.625, 0.5, 0.875, 0.5, 0.875, 0.5, 0.625, 0.5, 0.625, 0.75, 0.625, 0.5, 0.625, 0.5, 0.625, 0.75, 0.875, 0.5, 0.875, 0.75, 0.875, 0.75, 0.875, 0.5, 0.875, 0.75, 0.625, 0.75, 0.625, 0.75, 0.875, 0.75, 0.625, 0.75, 0.625, 0.5, 0.625, 0.5, 0.625, 0.75, 0.625, 0.5, 0.875, 0.5, 0.875, 0.5, 0.625, 0.5, 0.875, 0.5, 0.875, 0.75, 0.875, 0.75, 0.875, 0.5])
me_cube_015.materials.append(mat_material_007)
me_cube_015.materials.append(mat_material_001)
me_cube_015.update()
me_cube_016 = bpy.data.meshes.new('Cube.016')
me_cube_016.from_pydata([(-1.0, -1.0, -1.0), (-1.0, -1.0, 1.0), (-1.0, 1.0, -1.0), (-1.0, 1.0, 1.0), (1.0, -1.0, -1.0), (1.0, -1.0, 1.0), (1.0, 1.0, -1.0), (1.0, 1.0, 1.0), (-1.0, -1.0, 1.0), (-1.0, 1.0, 1.0), (1.0, 1.0, 1.0), (1.0, -1.0, 1.0), (-1.0, -1.0, 1.0), (-1.0, 1.0, 1.0), (1.0, 1.0, 1.0), (1.0, -1.0, 1.0), (-2.87, -2.87, 1.151), (-2.87, 2.87, 1.151), (2.87, 2.87, 1.151), (2.87, -2.87, 1.151), (-0.2791, -0.2791, 1.24), (-0.2791, 0.2791, 1.24), (0.2791, 0.2791, 1.24), (0.2791, -0.2791, 1.24), (-1.0, -1.0, 1.0), (1.0, -1.0, 1.0), (-2.87, -2.87, 1.151), (2.87, -2.87, 1.151), (1.0, -1.0, 1.0), (1.0, 1.0, 1.0), (2.87, 2.87, 1.151), (2.87, -2.87, 1.151), (-1.0, 1.0, 1.0), (1.0, 1.0, 1.0), (-2.87, 2.87, 1.151), (2.87, 2.87, 1.151), (-1.0, -1.0, 1.0), (-1.0, 1.0, 1.0), (-2.87, -2.87, 1.151), (-2.87, 2.87, 1.151)], [], [(0, 8, 9, 2), (2, 9, 10, 6), (6, 10, 11, 4), (4, 11, 8, 0), (2, 6, 4, 0), (12, 13, 9, 8), (13, 14, 10, 9), (14, 15, 11, 10), (15, 12, 8, 11), (1, 3, 13, 12), (3, 7, 14, 13), (7, 5, 15, 14), (5, 1, 12, 15), (16, 19, 23, 20), (22, 21, 20, 23), (18, 17, 21, 22), (19, 18, 22, 23), (17, 16, 20, 21), (24, 25, 27, 26), (28, 29, 30, 31), (33, 32, 34, 35), (37, 36, 38, 39)])
me_cube_016.polygons.foreach_set('material_index', [0, 0, 0, 0, 0, 0, 0, 0, 0, 0, 0, 0, 0, 0, 0, 0, 0, 0, 1, 1, 1, 1])
_uv = me_cube_016.uv_layers.new(name='UVMap')
_uv.uv.foreach_set('vector', [0.375, 0.0, 0.625, 0.0, 0.625, 0.25, 0.375, 0.25, 0.375, 0.25, 0.625, 0.25, 0.625, 0.5, 0.375, 0.5, 0.375, 0.5, 0.625, 0.5, 0.625, 0.75, 0.375, 0.75, 0.375, 0.75, 0.625, 0.75, 0.625, 1.0, 0.375, 1.0, 0.125, 0.5, 0.375, 0.5, 0.375, 0.75, 0.125, 0.75, 0.875, 0.75, 0.875, 0.5, 0.875, 0.5, 0.875, 0.75, 0.875, 0.5, 0.625, 0.5, 0.625, 0.5, 0.875, 0.5, 0.625, 0.5, 0.625, 0.75, 0.625, 0.75, 0.625, 0.5, 0.625, 0.75, 0.875, 0.75, 0.875, 0.75, 0.625, 0.75, 0.875, 0.75, 0.875, 0.5, 0.875, 0.5, 0.875, 0.75, 0.875, 0.5, 0.625, 0.5, 0.625, 0.5, 0.875, 0.5, 0.625, 0.5, 0.625, 0.75, 0.625, 0.75, 0.625, 0.5, 0.625, 0.75, 0.875, 0.75, 0.875, 0.75, 0.625, 0.75, 0.875, 0.75, 0.625, 0.75, 0.625, 0.75, 0.875, 0.75, 0.625, 0.5, 0.875, 0.5, 0.875, 0.75, 0.625, 0.75, 0.625, 0.5, 0.875, 0.5, 0.875, 0.5, 0.625, 0.5, 0.625, 0.75, 0.625, 0.5, 0.625, 0.5, 0.625, 0.75, 0.875, 0.5, 0.875, 0.75, 0.875, 0.75, 0.875, 0.5, 0.875, 0.75, 0.625, 0.75, 0.625, 0.75, 0.875, 0.75, 0.625, 0.75, 0.625, 0.5, 0.625, 0.5, 0.625, 0.75, 0.625, 0.5, 0.875, 0.5, 0.875, 0.5, 0.625, 0.5, 0.875, 0.5, 0.875, 0.75, 0.875, 0.75, 0.875, 0.5])
me_cube_016.materials.append(mat_material_007)
me_cube_016.materials.append(mat_material_001)
me_cube_016.update()
me_plane_001 = bpy.data.meshes.new('Plane.001')
me_plane_001.from_pydata([(-1.0, -1.0, 0.0), (1.0, -1.0, 0.0), (-1.0, 1.0, 0.0), (1.0, 1.0, 0.0)], [], [(0, 1, 3, 2)])
_uv = me_plane_001.uv_layers.new(name='UVMap')
_uv.uv.foreach_set('vector', [0.0, 0.0, 1.0, 0.0, 1.0, 1.0, 0.0, 1.0])
me_plane_001.materials.append(mat_material_013)
me_plane_001.update()

# ---- objects
ob_light = bpy.data.objects.new('Light', light_light)
ob_camera = bpy.data.objects.new('Camera', cam_camera)
ob_cube = bpy.data.objects.new('Cube', me_cube_001)
ob_plane = bpy.data.objects.new('Plane', me_plane)
ob_cube_002 = bpy.data.objects.new('Cube.002', me_cube_003)
ob_cube_003 = bpy.data.objects.new('Cube.003', me_cube_004)
ob_cube_004 = bpy.data.objects.new('Cube.004', me_cube_005)
ob_cube_008 = bpy.data.objects.new('Cube.008', me_cube_009)
ob_cube_001 = bpy.data.objects.new('Cube.001', me_cube_014)
ob_cube_005 = bpy.data.objects.new('Cube.005', me_cube_015)
ob_cube_006 = bpy.data.objects.new('Cube.006', me_cube_016)
ob_plane_001 = bpy.data.objects.new('Plane.001', me_plane_001)

# ---- transforms, parenting, visibility, modifiers, constraints
ob_light.location = (-3.373, -2.869, 17.63)
ob_light.rotation_euler = (0.6503, 0.05522, 1.866)
ob_light.lock_rotations_4d = False
ob_light.empty_display_type = 'ARROWS'
ob_light.color = (0.0, 0.0, 0.0, 0.0)
ob_light.lineart.crease_threshold = 0.0
ob_camera.location = (60.4, -32.85, 29.22)
ob_camera.rotation_euler = (1.215, 5.282e-07, 1.072)
ob_camera.lock_rotations_4d = False
ob_camera.empty_display_type = 'ARROWS'
ob_camera.color = (0.0, 0.0, 0.0, 0.0)
ob_camera.display_type = 'WIRE'
ob_camera.lineart.crease_threshold = 0.0
ob_cube.location = (-15.05, -14.7, 2.0)
ob_cube.scale = (0.1066, 0.4472, 1.0)
_m = ob_cube.modifiers.new('Array', 'ARRAY')
_m.count = 24
_m.relative_offset_displace = (0.0, 1.0, 0.0)
ob_plane.location = (0.0, 0.0, 0.0)
ob_plane.scale = (-15.24, -15.24, -15.24)
ob_cube_002.location = (15.03, -14.7, 2.0)
ob_cube_002.scale = (0.1066, 0.4472, 1.0)
_m = ob_cube_002.modifiers.new('Array', 'ARRAY')
_m.count = 24
_m.relative_offset_displace = (0.0, 1.0, 0.0)
ob_cube_003.location = (14.76, -14.7, 2.0)
ob_cube_003.rotation_euler = (0.0, -0.0, 1.571)
ob_cube_003.scale = (0.1066, 0.4472, 1.0)
_m = ob_cube_003.modifiers.new('Array', 'ARRAY')
_m.count = 24
_m.relative_offset_displace = (0.0, 1.0, 0.0)
ob_cube_004.location = (14.76, 15.13, 2.0)
ob_cube_004.rotation_euler = (0.0, -0.0, 1.571)
ob_cube_004.scale = (0.1066, 0.4472, 1.0)
_m = ob_cube_004.modifiers.new('Array', 'ARRAY')
_m.count = 24
_m.relative_offset_displace = (0.0, 1.0, 0.0)
ob_cube_008.location = (-14.68, -14.33, 5.632)
ob_cube_008.scale = (0.2401, -0.2755, 5.601)
ob_cube_001.location = (14.41, -14.33, 5.632)
ob_cube_001.scale = (0.2401, -0.2755, 5.601)
ob_cube_005.location = (14.41, 14.76, 5.632)
ob_cube_005.scale = (0.2401, -0.2755, 5.601)
ob_cube_006.location = (-14.51, 14.76, 5.632)
ob_cube_006.scale = (0.2401, -0.2755, 5.601)
ob_plane_001.location = (0.2219, -0.908, 14.24)
ob_plane_001.scale = (18.28, 18.28, 18.28)

# ---- collection membership
col_collection.objects.link(ob_light)
col_collection.objects.link(ob_camera)
col_collection.objects.link(ob_cube)
col_collection.objects.link(ob_plane)
col_collection.objects.link(ob_cube_002)
col_collection.objects.link(ob_cube_003)
col_collection.objects.link(ob_cube_004)
col_collection.objects.link(ob_cube_008)
col_collection.objects.link(ob_cube_001)
col_collection.objects.link(ob_cube_005)
col_collection.objects.link(ob_cube_006)
col_collection.objects.link(ob_plane_001)

# ---- scene / render settings (as saved in the file)
scene.camera = ob_camera
scene.frame_start = 1; scene.frame_end = 250; scene.frame_set(1)
scene.render.engine = 'BLENDER_EEVEE_NEXT'
scene.cycles.sampling_pattern = 'TABULATED_SOBOL'
scene.cycles.use_light_tree = False
scene.view_settings.view_transform = 'Filmic'
bpy.context.view_layer.update()
